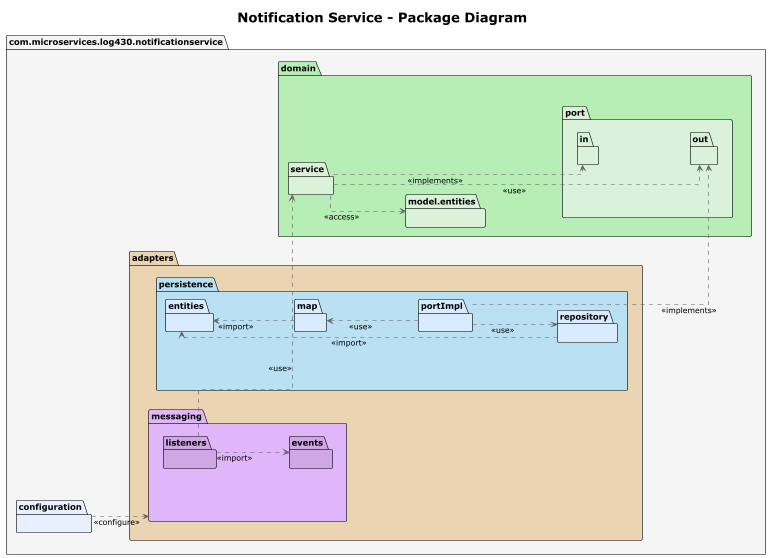

The diagram above was rendered by PlantUML. Its source (embedded in the PNG):
@startuml "Notification Service - Package Diagram"
!theme plain
skinparam backgroundColor #FFFFFF
skinparam linetype ortho
skinparam shadowing false
skinparam ArrowColor #606060
skinparam FontColor #404040
left to right direction
skinparam nodesep 80
skinparam ranksep 120
title "Notification Service - Package Diagram"

package "com.microservices.log430.notificationservice" as appPkg #F5F5F5 {
  package "adapters" as adaptersPkg #EBD4B1 {
    package "persistence" as persistPkg #B9E0F3 {
      package "entities" as persistEntityPkg #D9EBFF {}
      package "map" as persistMapPkg #D9EBFF {}
      package "portImpl" as persistPortImplPkg #D9EBFF {}
      package "repository" as persistRepoPkg #D9EBFF {}
    }
    package "messaging" as messagingPkg #E1B5FA {
      package "listeners" as messagingListenerPkg #CFA6E6 {}
      package "events" as messagingEventPkg #CFA6E6 {}
    }
  }
  package "domain" as domainPkg #B6EEB6 {
    package "model.entities" as domModelPkg #D9F2D9 {}
    package "port" as domPortPkg #D9F2D9 {
      package "in" as domPortInPkg #D9F2D9 {}
      package "out" as domPortOutPkg #D9F2D9 {}
    }
    package "service" as domSvcPkg #D9F2D9 {}
  }
  package "configuration" as configPkg #E8F0FF {}
}

' Liaisons domain
domSvcPkg ..> domModelPkg : <<access>>
domSvcPkg ..> domPortInPkg : <<implements>>
domSvcPkg ..> domPortOutPkg : <<use>>

' Liaisons persistence
persistPortImplPkg ..> domPortOutPkg : <<implements>>
persistPortImplPkg ..> persistRepoPkg : <<use>>
persistPortImplPkg ..> persistMapPkg : <<use>>
persistRepoPkg ..> persistEntityPkg : <<import>>
persistMapPkg ..> persistEntityPkg : <<import>>

' Liaisons messaging
messagingListenerPkg ..> domSvcPkg : <<use>>
messagingListenerPkg ..> messagingEventPkg : <<import>>

' Configuration
configPkg ..> messagingPkg : <<configure>>

' Hidden arrows for layout
persistEntityPkg -[hidden]-> persistMapPkg
persistMapPkg -[hidden]-> persistPortImplPkg
persistPortImplPkg -[hidden]-> persistRepoPkg
domModelPkg -[hidden]-> domPortPkg
domPortInPkg -[hidden]-> domPortOutPkg

@enduml